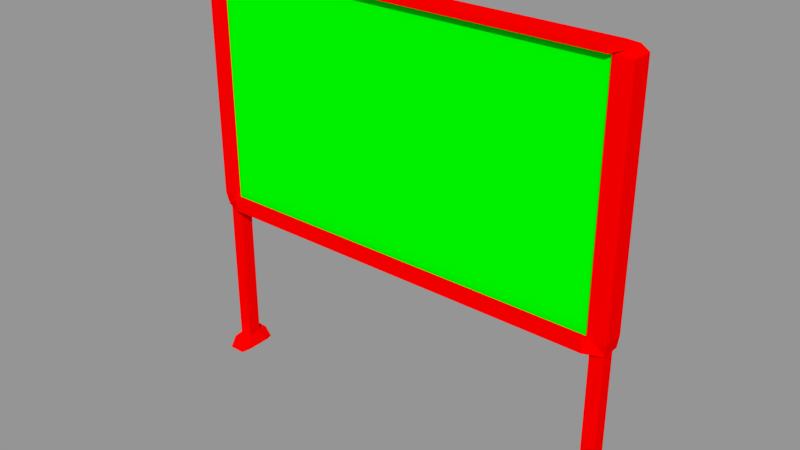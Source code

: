# Source: Pizarra.blend  (saved by Blender 4.4.30; exported with 4.5.12 LTS)
import bpy
from mathutils import Matrix  # noqa: F401  (used for matrix-valued properties, if any)

bpy.ops.wm.read_factory_settings(use_empty=True)
scene = bpy.context.scene
scene.name = 'Scene'

# ---- materials (node trees are filled in below, after node groups)
mat_pizarra = bpy.data.materials.new('Pizarra')
mat_pizarra.alpha_threshold = 0.0
mat_pizarra.use_transparent_shadow = False
mat_pizarra.diffuse_color = (0.0, 1.0, 0.0, 1.0)
mat_pizarra.roughness = 0.5
mat_madera = bpy.data.materials.new('Madera')
mat_madera.alpha_threshold = 0.0
mat_madera.use_transparent_shadow = False
mat_madera.diffuse_color = (1.0, 0.0, 0.0, 1.0)
mat_madera.roughness = 0.5

# ---- material node trees

# ---- meshes
me_pizarra = bpy.data.meshes.new('Pizarra')
me_pizarra.from_pydata([(0.0, 0.04534, 0.7188), (-0.8574, 0.04534, 0.7138), (-0.8542, 0.0544, -4.865e-08), (-0.8574, -0.06534, 0.7138), (-0.8542, -0.0544, -1.135e-07), (-0.9326, 0.04534, 0.7138), (-0.9409, 0.0544, -4.865e-08), (-0.9326, -0.03534, 0.7138), (-0.9409, -0.0544, -1.135e-07), (-0.8569, -0.06616, 1.8), (-0.8569, 0.04534, 1.8), (-0.9088, 0.04534, 1.796), (-0.9088, -0.04062, 1.796), (-0.8614, -0.04534, 1.774), (-0.8686, 0.02902, 0.05651), (-0.9265, 0.02902, 0.05651), (-0.9265, -0.02902, 0.05651), (-0.8686, -0.02902, 0.05651), (-0.8614, 0.09067, 1.504e-07), (-0.9337, 0.09067, 1.504e-07), (-0.8744, 0.07254, 0.05651), (-0.9207, 0.07254, 0.05651), (-0.8614, -0.09067, -1.081e-07), (-0.9337, -0.09067, -1.081e-07), (-0.9207, -0.07254, 0.05651), (-0.8744, -0.07254, 0.05651), (-0.9405, 0.04534, 1.774), (-0.9405, -0.04534, 1.774), (-0.9265, -0.02902, 0.7069), (-0.8686, 0.02902, 0.7069), (-0.9265, 0.02902, 0.7069), (-0.8686, -0.02902, 0.7069), (0.8574, 0.04534, 0.7138), (-0.9405, -0.04534, 0.7702), (-0.8569, -0.06534, 0.7654), (-0.9405, 0.04534, 0.7702), (0.8542, 0.0544, -4.865e-08), (0.8574, -0.06534, 0.7138), (0.8542, -0.0544, -1.135e-07), (0.9326, 0.04534, 0.7138), (0.9409, 0.0544, -4.865e-08), (0.9326, -0.03534, 0.7138), (0.9409, -0.0544, -1.135e-07), (0.8569, -0.06616, 1.8), (-0.8569, -0.06616, 1.779), (-0.8614, -0.04534, 0.7702), (0.8569, 0.04534, 1.8), (0.9088, 0.04534, 1.796), (0.9088, -0.04062, 1.796), (-0.8569, -0.03581, 0.7702), (0.8614, -0.04534, 1.774), (0.8686, 0.02902, 0.05651), (0.9265, 0.02902, 0.05651), (-0.8569, -0.03581, 1.774), (0.9265, -0.02902, 0.05651), (0.8686, -0.02902, 0.05651), (0.8614, 0.09067, 1.504e-07), (0.9337, 0.09067, 1.504e-07), (0.8744, 0.07254, 0.05651), (0.9207, 0.07254, 0.05651), (0.8614, -0.09067, -1.081e-07), (0.9337, -0.09067, -1.081e-07), (0.9207, -0.07254, 0.05651), (0.8744, -0.07254, 0.05651), (0.9405, 0.04534, 1.774), (0.9405, -0.04534, 1.774), (0.9265, -0.02902, 0.7069), (0.8686, 0.02902, 0.7069), (0.9265, 0.02902, 0.7069), (0.8686, -0.02902, 0.7069), (0.9405, -0.04534, 0.7702), (0.8569, -0.06534, 0.7654), (0.9405, 0.04534, 0.7702), (0.8569, -0.06616, 1.779), (0.8614, -0.04534, 0.7702), (0.8569, -0.03581, 0.7702), (0.8569, -0.03581, 1.774)], [], [(46, 47, 0), (6, 2, 4, 8), (32, 37, 0), (71, 74, 75), (1, 0, 3), (29, 1, 3, 31), (10, 11, 12, 9), (41, 39, 72, 70), (30, 5, 1, 29), (31, 3, 7, 28), (28, 7, 5, 30), (40, 57, 59, 52), (65, 64, 47, 48), (65, 48, 50), (27, 12, 11, 26), (55, 54, 66, 69), (10, 0, 11), (68, 67, 32, 39), (8, 16, 15, 6), (75, 74, 50, 76), (15, 14, 20, 21), (2, 14, 17, 4), (19, 21, 20, 18), (6, 15, 21, 19), (38, 60, 63, 55), (2, 6, 19, 18), (14, 2, 18, 20), (22, 25, 24, 23), (16, 8, 23, 24), (8, 4, 22, 23), (4, 17, 25, 22), (17, 16, 24, 25), (51, 58, 56, 36), (36, 38, 55, 51), (74, 70, 65, 50), (39, 32, 0, 72), (52, 51, 67, 68), (51, 55, 69, 67), (67, 69, 37, 32), (36, 56, 57, 40), (60, 61, 62, 63), (54, 62, 61, 42), (53, 44, 13), (55, 63, 62, 54), (64, 0, 47), (16, 28, 30, 15), (17, 31, 28, 16), (15, 30, 29, 14), (14, 29, 31, 17), (41, 70, 74, 71), (70, 72, 64, 65), (37, 41, 71), (3, 34, 7), (7, 33, 35, 5), (72, 0, 64), (5, 35, 0, 1), (40, 42, 38, 36), (52, 59, 58, 51), (46, 43, 48, 47), (37, 3, 0), (10, 46, 0), (3, 37, 71, 34), (34, 71, 75, 49), (49, 75, 76, 53), (48, 43, 73, 50), (7, 34, 45, 33), (34, 49, 45), (53, 76, 73, 44), (76, 50, 73), (54, 52, 68, 66), (45, 13, 27, 33), (33, 27, 26, 35), (49, 53, 13, 45), (35, 26, 0), (66, 68, 39, 41), (42, 61, 60, 38), (69, 66, 41, 37), (42, 40, 52, 54), (57, 56, 58, 59), (27, 13, 12), (12, 13, 44, 9), (26, 11, 0), (44, 73, 43, 9), (9, 43, 46, 10)])
me_pizarra.polygons.foreach_set('material_index', [1, 1, 1, 1, 1, 1, 1, 1, 1, 1, 1, 1, 1, 1, 1, 1, 1, 1, 1, 1, 1, 1, 1, 1, 1, 1, 1, 1, 1, 1, 1, 1, 1, 1, 1, 1, 1, 1, 1, 1, 1, 1, 1, 1, 1, 1, 1, 1, 1, 1, 1, 1, 1, 1, 1, 1, 1, 1, 1, 1, 1, 1, 1, 0, 1, 1, 1, 1, 1, 1, 1, 1, 1, 1, 1, 1, 1, 1, 1, 1, 1, 1, 1, 1])
_uv = me_pizarra.uv_layers.new(name='UVMap')
_uv.uv.foreach_set('vector', [0.008947, 0.03788, 0.01039, 0.01994, 0.3831, 0.3344, 0.008947, 0.6903, 0.03898, 0.6903, 0.03898, 0.728, 0.008947, 0.728, 0.8344, 0.6023, 0.7961, 0.6023, 0.8345, 0.3056, 0.9268, 0.4621, 0.9311, 0.4678, 0.9286, 0.469, 0.8344, 0.008947, 0.8345, 0.3056, 0.7961, 0.008952, 0.1381, 0.694, 0.1426, 0.6884, 0.1426, 0.7267, 0.1381, 0.7141, 0.9399, 0.4257, 0.9314, 0.4056, 0.9619, 0.3946, 0.9807, 0.4062, 0.9592, 0.4487, 0.9892, 0.4459, 0.9909, 0.4674, 0.9589, 0.4689, 0.11, 0.6962, 0.1048, 0.6923, 0.1263, 0.6778, 0.1265, 0.685, 0.1381, 0.7141, 0.1426, 0.7267, 0.116, 0.7179, 0.1181, 0.7146, 0.1181, 0.7146, 0.116, 0.7179, 0.1048, 0.6923, 0.11, 0.6962, 0.7261, 0.6866, 0.7166, 0.7021, 0.7055, 0.6852, 0.7081, 0.6732, 0.9608, 0.8199, 0.9909, 0.8234, 0.9862, 0.8394, 0.9558, 0.8283, 0.9608, 0.8199, 0.9558, 0.8283, 0.9352, 0.8242, 0.9569, 0.3862, 0.9619, 0.3946, 0.9314, 0.4056, 0.9268, 0.3897, 0.5209, 0.6199, 0.5409, 0.6199, 0.5409, 0.845, 0.5209, 0.845, 0.008947, 0.6309, 0.3831, 0.3344, 0.01039, 0.6489, 0.1932, 0.6962, 0.1766, 0.685, 0.1768, 0.6778, 0.1983, 0.6923, 0.6536, 0.6852, 0.6349, 0.6727, 0.6355, 0.6537, 0.6536, 0.6404, 0.9286, 0.469, 0.9311, 0.4678, 0.9352, 0.8242, 0.9324, 0.8227, 0.6355, 0.6537, 0.6184, 0.6531, 0.6211, 0.6412, 0.633, 0.6418, 0.5989, 0.638, 0.6184, 0.6531, 0.6174, 0.6732, 0.5989, 0.6896, 0.6441, 0.6249, 0.633, 0.6418, 0.6211, 0.6412, 0.6127, 0.6199, 0.6536, 0.6404, 0.6355, 0.6537, 0.633, 0.6418, 0.6441, 0.6249, 0.6715, 0.6374, 0.6857, 0.6199, 0.6933, 0.6416, 0.69, 0.6537, 0.03898, 0.6903, 0.008947, 0.6903, 0.01145, 0.6778, 0.03647, 0.6778, 0.6184, 0.6531, 0.5989, 0.638, 0.6127, 0.6199, 0.6211, 0.6412, 0.6131, 0.7071, 0.6207, 0.6854, 0.6327, 0.6845, 0.6445, 0.7011, 0.6349, 0.6727, 0.6536, 0.6852, 0.6445, 0.7011, 0.6327, 0.6845, 0.008947, 0.728, 0.03898, 0.728, 0.03647, 0.7405, 0.01145, 0.7405, 0.5989, 0.6896, 0.6174, 0.6732, 0.6207, 0.6854, 0.6131, 0.7071, 0.6174, 0.6732, 0.6349, 0.6727, 0.6327, 0.6845, 0.6207, 0.6854, 0.6909, 0.6739, 0.6937, 0.6858, 0.6852, 0.7071, 0.6715, 0.689, 0.6715, 0.689, 0.6715, 0.6374, 0.69, 0.6537, 0.6909, 0.6739, 0.9311, 0.4678, 0.9589, 0.4689, 0.9608, 0.8199, 0.9352, 0.8242, 0.3848, 0.01171, 0.3848, 0.03771, 0.3831, 0.3344, 0.3653, 0.008947, 0.561, 0.6199, 0.581, 0.6199, 0.581, 0.845, 0.561, 0.845, 0.5008, 0.6199, 0.5209, 0.6199, 0.5209, 0.845, 0.5008, 0.845, 0.1651, 0.694, 0.1651, 0.7141, 0.1605, 0.7267, 0.1605, 0.6884, 0.05687, 0.6903, 0.05937, 0.6778, 0.0844, 0.6778, 0.0869, 0.6903, 0.6857, 0.6199, 0.717, 0.6259, 0.7052, 0.6425, 0.6933, 0.6416, 0.7074, 0.6543, 0.7052, 0.6425, 0.717, 0.6259, 0.7261, 0.6418, 0.9852, 0.389, 0.9869, 0.3989, 0.9825, 0.3905, 0.69, 0.6537, 0.6933, 0.6416, 0.7052, 0.6425, 0.7074, 0.6543, 0.01803, 0.008947, 0.3831, 0.3344, 0.01039, 0.01994, 0.4428, 0.6199, 0.4428, 0.845, 0.4227, 0.845, 0.4227, 0.6199, 0.4628, 0.6199, 0.4628, 0.845, 0.4428, 0.845, 0.4428, 0.6199, 0.4227, 0.6199, 0.4227, 0.845, 0.4027, 0.845, 0.4027, 0.6199, 0.4829, 0.6199, 0.4829, 0.845, 0.4628, 0.845, 0.4628, 0.6199, 0.9592, 0.4487, 0.9589, 0.4689, 0.9311, 0.4678, 0.9268, 0.4621, 0.9589, 0.4689, 0.9909, 0.4674, 0.9909, 0.8234, 0.9608, 0.8199, 0.9302, 0.4436, 0.9592, 0.4487, 0.9268, 0.4621, 0.9872, 0.008947, 0.9911, 0.0279, 0.9579, 0.01523, 0.9579, 0.01523, 0.9587, 0.03545, 0.9268, 0.03436, 0.9282, 0.01334, 0.3653, 0.008947, 0.3831, 0.3344, 0.01803, 0.008947, 0.3848, 0.6571, 0.3653, 0.6599, 0.3831, 0.3344, 0.3848, 0.6311, 0.0869, 0.6903, 0.0869, 0.728, 0.05687, 0.728, 0.05687, 0.6903, 0.7081, 0.6732, 0.7055, 0.6852, 0.6937, 0.6858, 0.6909, 0.6739, 0.9777, 0.8595, 0.937, 0.8398, 0.9558, 0.8283, 0.9862, 0.8394, 0.7961, 0.6023, 0.7961, 0.008952, 0.8345, 0.3056, 0.008947, 0.6309, 0.008947, 0.03788, 0.3831, 0.3344, 0.7961, 0.008952, 0.7961, 0.6023, 0.7783, 0.6022, 0.7783, 0.009117, 0.7783, 0.009117, 0.7783, 0.6022, 0.7679, 0.6022, 0.7679, 0.009117, 0.75, 0.008947, 0.75, 0.602, 0.4027, 0.602, 0.4027, 0.008947, 0.9558, 0.8283, 0.937, 0.8398, 0.9307, 0.8326, 0.9352, 0.8242, 0.9579, 0.01523, 0.9911, 0.0279, 0.9866, 0.03404, 0.9587, 0.03545, 0.9911, 0.0279, 0.9892, 0.03533, 0.9866, 0.03404, 0.8524, 0.602, 0.8524, 0.008947, 0.863, 0.008947, 0.863, 0.602, 0.9324, 0.8227, 0.9352, 0.8242, 0.9307, 0.8326, 0.5409, 0.6199, 0.561, 0.6199, 0.561, 0.845, 0.5409, 0.845, 0.9866, 0.03404, 0.9825, 0.3905, 0.9569, 0.3862, 0.9587, 0.03545, 0.9587, 0.03545, 0.9569, 0.3862, 0.9268, 0.3897, 0.9268, 0.03436, 0.9892, 0.03533, 0.9852, 0.389, 0.9825, 0.3905, 0.9866, 0.03404, 0.3653, 0.6599, 0.01803, 0.6599, 0.3831, 0.3344, 0.1851, 0.7146, 0.1932, 0.6962, 0.1983, 0.6923, 0.1871, 0.7179, 0.0869, 0.728, 0.0844, 0.7405, 0.05937, 0.7405, 0.05687, 0.728, 0.1651, 0.7141, 0.1851, 0.7146, 0.1871, 0.7179, 0.1605, 0.7267, 0.7261, 0.6418, 0.7261, 0.6866, 0.7081, 0.6732, 0.7074, 0.6543, 0.7166, 0.7021, 0.6852, 0.7071, 0.6937, 0.6858, 0.7055, 0.6852, 0.9569, 0.3862, 0.9825, 0.3905, 0.9619, 0.3946, 0.9619, 0.3946, 0.9825, 0.3905, 0.9869, 0.3989, 0.9807, 0.4062, 0.01803, 0.6599, 0.01039, 0.6489, 0.3831, 0.3344, 0.863, 0.602, 0.863, 0.008947, 0.8704, 0.008947, 0.8704, 0.602, 0.8704, 0.602, 0.8704, 0.008947, 0.9089, 0.008947, 0.9089, 0.602])
me_pizarra.materials.append(mat_pizarra)
me_pizarra.materials.append(mat_madera)
me_pizarra.use_remesh_preserve_volume = False
me_pizarra.use_remesh_preserve_attributes = False
me_pizarra.use_mirror_x = True
me_pizarra.update()

# ---- objects
ob_pizarra = bpy.data.objects.new('Pizarra', me_pizarra)

# ---- transforms, parenting, visibility, modifiers, constraints
ob_pizarra.location = (0.0, 0.0, 0.0)
ob_pizarra.lock_rotations_4d = False
ob_pizarra.empty_display_type = 'ARROWS'
ob_pizarra.lineart.crease_threshold = 0.0
ob_pizarra.use_mesh_mirror_x = True

# ---- collection membership
scene.collection.objects.link(ob_pizarra)

# ---- scene / render settings (as saved in the file)
scene.frame_start = 1; scene.frame_end = 250; scene.frame_set(2)
scene.render.engine = 'BLENDER_EEVEE_NEXT'
scene.render.resolution_percentage = 50
scene.render.dither_intensity = 0.0
scene.cycles.use_denoising = False
scene.cycles.samples = 128
scene.cycles.sampling_pattern = 'TABULATED_SOBOL'
scene.cycles.use_adaptive_sampling = False
scene.cycles.use_light_tree = False
scene.cycles.blur_glossy = 0.0
scene.cycles.sample_clamp_indirect = 0.0
scene.view_settings.view_transform = 'Standard'
bpy.context.view_layer.update()

# ---- added for rendering (the .blend has no active camera and no usable light): camera, sun + grey world if the file has none
cam_auto = bpy.data.cameras.new('AutoCamera')
cam_auto.lens = 50.0
cam_auto.sensor_width = 36.0
cam_auto.clip_end = 1000.0
ob_auto_camera = bpy.data.objects.new('AutoCamera', cam_auto)
scene.collection.objects.link(ob_auto_camera)
ob_auto_camera.location = (2.41524, -2.89829, 2.8322)
ob_auto_camera.rotation_euler = (1.09748, -7.21219e-08, 0.694738)
scene.camera = ob_auto_camera
light_auto_sun = bpy.data.lights.new('AutoSun', 'SUN')
light_auto_sun.energy = 3.0
light_auto_sun.angle = 0.0523599
ob_auto_sun = bpy.data.objects.new('AutoSun', light_auto_sun)
scene.collection.objects.link(ob_auto_sun)
ob_auto_sun.rotation_euler = (0.872665, 0.174533, 0.523599)
if scene.world is None:
    world_auto = bpy.data.worlds.new('AutoWorld')
    world_auto.color = (0.3, 0.3, 0.3)
    scene.world = world_auto
bpy.context.view_layer.update()
